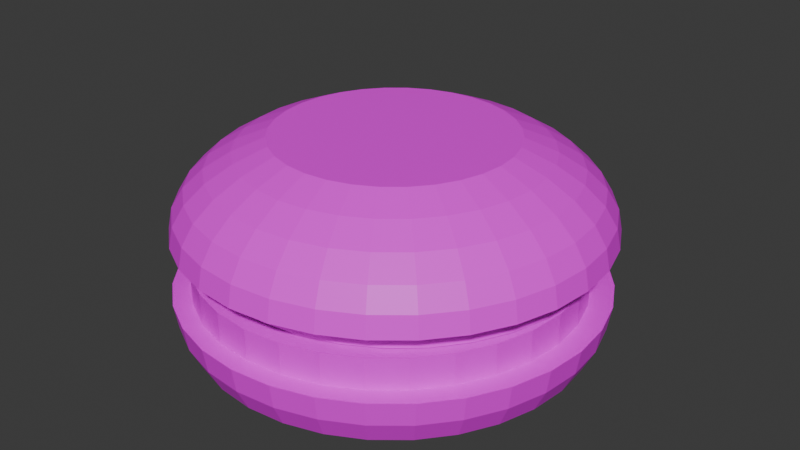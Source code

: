 # Source: double_burger.blend  (saved by Blender 5.0.119; exported with 4.5.12 LTS)
import bpy
from mathutils import Matrix  # noqa: F401  (used for matrix-valued properties, if any)

bpy.ops.wm.read_factory_settings(use_empty=True)
scene = bpy.context.scene
scene.name = 'Scene'

# ---- collections
col_collection = bpy.data.collections.new('Collection'); scene.collection.children.link(col_collection)

# ---- images (referenced by path relative to the original .blend; pixels are not part of the script)
import os
ASSET_DIR = os.environ.get("B2B_ASSET_DIR", "")  # directory of the original .blend (textures are referenced by path, not embedded)
HERE = os.path.dirname(os.path.abspath(__file__))  # packed textures are extracted next to this script under _unpacked/

def load_image(name, relpath, width, height, colorspace="sRGB"):
    """Load a texture the original file referenced (path relative to the .blend, or extracted next to this script)."""
    p = next((c for c in (os.path.join(HERE, relpath), os.path.join(ASSET_DIR, relpath)) if relpath and os.path.exists(c)), "")
    if p:
        img = bpy.data.images.load(p, check_existing=True)
        img.name = name
    else:  # same state as the original file: an image datablock whose file is absent (Cycles renders it pink)
        img = bpy.data.images.new(name, width, height)
        img.source = "FILE"
        img.filepath = "//" + (relpath or name)
    img.colorspace_settings.name = colorspace
    return img
img_image_processing20250117_2_aw040j_png = load_image('image_processing20250117-2-aw040j.png', 'image_processing20250117-2-aw040j.png', 1024, 1024, 'sRGB')
img_screenshot_2026_03_01_192342_png = load_image('Screenshot 2026-03-01 192342.png', 'Screenshot 2026-03-01 192342.png', 1024, 1024, 'sRGB')

# ---- materials (node trees are filled in below, after node groups)
mat_material_001 = bpy.data.materials.new('Material.001')
mat_material_002 = bpy.data.materials.new('Material.002')

# ---- material node trees
mat_material_001.use_nodes = True; mat_material_001.node_tree.nodes.clear()
_N = mat_material_001.node_tree.nodes; _L = mat_material_001.node_tree.links
n0 = _N.new('ShaderNodeBsdfPrincipled'); n0.name = 'Principled BSDF'; n0.location = (-200, 100)
n1 = _N.new('ShaderNodeOutputMaterial'); n1.name = 'Material Output'; n1.location = (200, 100)
n2 = _N.new('ShaderNodeTexImage'); n2.name = 'Image Texture'; n2.location = (-642, 138)
n2.image = img_image_processing20250117_2_aw040j_png
n3 = _N.new('ShaderNodeMapping'); n3.name = 'Mapping'; n3.location = (-822, 153)
n3.inputs[3].default_value = (1.0, 1.0, 2.0)
n4 = _N.new('ShaderNodeTexCoord'); n4.name = 'Texture Coordinate'; n4.location = (-1084, 111)
_L.new(n0.outputs[0], n1.inputs[0])
_L.new(n2.outputs[0], n0.inputs[0])
_L.new(n3.outputs[0], n2.inputs[0])
_L.new(n4.outputs[2], n3.inputs[0])
n1.is_active_output = True
mat_material_002.use_nodes = True; mat_material_002.node_tree.nodes.clear()
_N = mat_material_002.node_tree.nodes; _L = mat_material_002.node_tree.links
n0 = _N.new('ShaderNodeBsdfPrincipled'); n0.name = 'Principled BSDF'; n0.location = (-200, 100)
n1 = _N.new('ShaderNodeOutputMaterial'); n1.name = 'Material Output'; n1.location = (200, 100)
n2 = _N.new('ShaderNodeTexImage'); n2.name = 'Image Texture'; n2.location = (-545, 66)
n2.image = img_screenshot_2026_03_01_192342_png
n3 = _N.new('ShaderNodeMapping'); n3.name = 'Mapping'; n3.location = (-766, 99)
n3.inputs[3].default_value = (3.0, 3.0, 3.0)
n4 = _N.new('ShaderNodeTexCoord'); n4.name = 'Texture Coordinate'; n4.location = (-948, 68)
_L.new(n0.outputs[0], n1.inputs[0])
_L.new(n2.outputs[0], n0.inputs[0])
_L.new(n3.outputs[0], n2.inputs[0])
_L.new(n4.outputs[2], n3.inputs[0])
n1.is_active_output = True

# ---- world
world_world = bpy.data.worlds.new('World'); scene.world = world_world
world_world.use_nodes = True; world_world.node_tree.nodes.clear()
_N = world_world.node_tree.nodes; _L = world_world.node_tree.links
n0 = _N.new('ShaderNodeOutputWorld'); n0.name = 'World Output'; n0.location = (200, 100)
n1 = _N.new('ShaderNodeBackground'); n1.name = 'Background'; n1.location = (-200, 100)
n1.inputs[0].default_value = (0.05088, 0.05088, 0.05088, 1.0)
_L.new(n1.outputs[0], n0.inputs[0])
n0.is_active_output = True
world_world.color = (0.05088, 0.05088, 0.05088)
world_world.sun_shadow_jitter_overblur = 0.0

# ---- meshes
me_sphere_001 = bpy.data.meshes.new('Sphere.001')
me_sphere_001.from_pydata([(0.0, 0.9808, 0.1951), (0.0, 1.0, 0.0), (0.1802, 0.9061, 0.3827), (0.1913, 0.9619, 0.1951), (0.1951, 0.9808, 0.0), (0.3536, 0.8536, 0.3827), (0.3753, 0.9061, 0.1951), (0.3827, 0.9239, 0.0), (0.5133, 0.7682, 0.3827), (0.5449, 0.8155, 0.1951), (0.5556, 0.8315, 0.0), (0.6533, 0.6533, 0.3827), (0.6935, 0.6935, 0.1951), (0.7071, 0.7071, 0.0), (0.7682, 0.5133, 0.3827), (0.8155, 0.5449, 0.1951), (0.8315, 0.5556, 0.0), (0.8536, 0.3536, 0.3827), (0.9061, 0.3753, 0.1951), (0.9239, 0.3827, 0.0), (0.9061, 0.1802, 0.3827), (0.9619, 0.1913, 0.1951), (0.9808, 0.1951, 0.0), (0.9239, 4.47e-08, 0.3827), (0.9808, -8.941e-08, 0.1951), (1.0, -1.639e-07, 0.0), (0.9061, -0.1802, 0.3827), (0.9619, -0.1913, 0.1951), (0.9808, -0.1951, 0.0), (0.8536, -0.3536, 0.3827), (0.9061, -0.3753, 0.1951), (0.9239, -0.3827, 0.0), (0.7682, -0.5133, 0.3827), (0.8155, -0.5449, 0.1951), (0.8315, -0.5556, 0.0), (0.6533, -0.6533, 0.3827), (0.6935, -0.6935, 0.1951), (0.7071, -0.7071, 0.0), (0.5133, -0.7682, 0.3827), (0.5449, -0.8155, 0.1951), (0.5556, -0.8315, 0.0), (0.3536, -0.8536, 0.3827), (0.3753, -0.9061, 0.1951), (0.3827, -0.9239, 0.0), (0.1802, -0.9061, 0.3827), (0.1913, -0.9619, 0.1951), (0.1951, -0.9808, 0.0), (2.98e-08, -0.9239, 0.3827), (-1.341e-07, -0.9808, 0.1951), (-3.278e-07, -1.0, 0.0), (-0.1802, -0.9061, 0.3827), (-0.1913, -0.9619, 0.1951), (-0.1951, -0.9808, 0.0), (-0.3536, -0.8536, 0.3827), (-0.3753, -0.9061, 0.1951), (-0.3827, -0.9239, 0.0), (-0.5133, -0.7682, 0.3827), (-0.5449, -0.8155, 0.1951), (-0.5556, -0.8315, 0.0), (-0.6533, -0.6533, 0.3827), (-0.6935, -0.6935, 0.1951), (-0.7071, -0.7071, 0.0), (-0.7682, -0.5133, 0.3827), (-0.8155, -0.5449, 0.1951), (-0.8315, -0.5556, 0.0), (-0.8536, -0.3536, 0.3827), (-0.9061, -0.3753, 0.1951), (-0.9239, -0.3827, 0.0), (-0.9061, -0.1802, 0.3827), (-0.9619, -0.1913, 0.1951), (-0.9808, -0.1951, 0.0), (-0.9239, 1.49e-08, 0.3827), (-0.9808, 2.682e-07, 0.1951), (-1.0, 4.47e-07, 0.0), (-0.9061, 0.1802, 0.3827), (-0.9619, 0.1913, 0.1951), (-0.9808, 0.1951, 0.0), (-0.8536, 0.3536, 0.3827), (-0.9061, 0.3753, 0.1951), (-0.9239, 0.3827, 0.0), (-0.7682, 0.5133, 0.3827), (-0.8155, 0.5449, 0.1951), (-0.8315, 0.5556, 0.0), (-0.6533, 0.6533, 0.3827), (-0.6935, 0.6935, 0.1951), (-0.7071, 0.7071, 0.0), (-0.5133, 0.7682, 0.3827), (-0.5449, 0.8155, 0.1951), (-0.5556, 0.8315, 0.0), (-0.3536, 0.8536, 0.3827), (-0.3753, 0.9061, 0.1951), (-0.3827, 0.9239, 0.0), (-0.1802, 0.9061, 0.3827), (-0.1913, 0.9619, 0.1951), (-0.1951, 0.9808, 0.0), (5.96e-08, 0.9239, 0.3827)], [], [(0, 95, 2, 3), (1, 0, 3, 4), (3, 2, 5, 6), (4, 3, 6, 7), (6, 5, 8, 9), (7, 6, 9, 10), (9, 8, 11, 12), (10, 9, 12, 13), (12, 11, 14, 15), (13, 12, 15, 16), (15, 14, 17, 18), (16, 15, 18, 19), (18, 17, 20, 21), (19, 18, 21, 22), (21, 20, 23, 24), (22, 21, 24, 25), (25, 24, 27, 28), (24, 23, 26, 27), (27, 26, 29, 30), (28, 27, 30, 31), (30, 29, 32, 33), (31, 30, 33, 34), (33, 32, 35, 36), (34, 33, 36, 37), (36, 35, 38, 39), (37, 36, 39, 40), (39, 38, 41, 42), (40, 39, 42, 43), (42, 41, 44, 45), (43, 42, 45, 46), (45, 44, 47, 48), (46, 45, 48, 49), (48, 47, 50, 51), (49, 48, 51, 52), (51, 50, 53, 54), (52, 51, 54, 55), (54, 53, 56, 57), (55, 54, 57, 58), (58, 57, 60, 61), (57, 56, 59, 60), (60, 59, 62, 63), (61, 60, 63, 64), (64, 63, 66, 67), (63, 62, 65, 66), (66, 65, 68, 69), (67, 66, 69, 70), (69, 68, 71, 72), (70, 69, 72, 73), (72, 71, 74, 75), (73, 72, 75, 76), (75, 74, 77, 78), (76, 75, 78, 79), (78, 77, 80, 81), (79, 78, 81, 82), (81, 80, 83, 84), (82, 81, 84, 85), (84, 83, 86, 87), (85, 84, 87, 88), (87, 86, 89, 90), (88, 87, 90, 91), (90, 89, 92, 93), (91, 90, 93, 94), (93, 92, 95, 0), (94, 93, 0, 1), (4, 7, 10, 13, 16, 19, 22, 25, 28, 31, 34, 37, 40, 43, 46, 49, 52, 55, 58, 61, 64, 67, 70, 73, 76, 79, 82, 85, 88, 91, 94, 1), (2, 95, 92, 89, 86, 83, 80, 77, 74, 71, 68, 65, 62, 59, 56, 53, 50, 47, 44, 41, 38, 35, 32, 29, 26, 23, 20, 17, 14, 11, 8, 5)])
_uv = me_sphere_001.uv_layers.new(name='UVMap')
_uv.uv.foreach_set('vector', [0.7322, 0.1409, 0.7486, 0.1673, 0.7354, 0.1715, 0.719, 0.1451, 0.7157, 0.1145, 0.7322, 0.1409, 0.719, 0.1451, 0.7026, 0.1188, 0.719, 0.1451, 0.7354, 0.1715, 0.7222, 0.1757, 0.7058, 0.1493, 0.7026, 0.1188, 0.719, 0.1451, 0.7058, 0.1493, 0.6894, 0.123, 0.7058, 0.1493, 0.7222, 0.1757, 0.709, 0.1799, 0.6926, 0.1536, 0.6894, 0.123, 0.7058, 0.1493, 0.6926, 0.1536, 0.6762, 0.1272, 0.6926, 0.1536, 0.709, 0.1799, 0.6958, 0.1842, 0.6794, 0.1578, 0.6762, 0.1272, 0.6926, 0.1536, 0.6794, 0.1578, 0.663, 0.1314, 0.6794, 0.1578, 0.6958, 0.1842, 0.6827, 0.1884, 0.6662, 0.162, 0.663, 0.1314, 0.6794, 0.1578, 0.6662, 0.162, 0.6498, 0.1356, 0.6662, 0.162, 0.6827, 0.1884, 0.6695, 0.1926, 0.653, 0.1662, 0.6498, 0.1356, 0.6662, 0.162, 0.653, 0.1662, 0.6366, 0.1399, 0.653, 0.1662, 0.6695, 0.1926, 0.6563, 0.1968, 0.6399, 0.1705, 0.6366, 0.1399, 0.653, 0.1662, 0.6399, 0.1705, 0.6234, 0.1441, 0.6399, 0.1705, 0.6563, 0.1968, 0.6431, 0.201, 0.6267, 0.1747, 0.6234, 0.1441, 0.6399, 0.1705, 0.6267, 0.1747, 0.6102, 0.1483, 0.6102, 0.1483, 0.6267, 0.1747, 0.6135, 0.1789, 0.5971, 0.1525, 0.6267, 0.1747, 0.6431, 0.201, 0.6299, 0.2053, 0.6135, 0.1789, 0.6135, 0.1789, 0.6299, 0.2053, 0.6167, 0.2095, 0.6003, 0.1831, 0.5971, 0.1525, 0.6135, 0.1789, 0.6003, 0.1831, 0.5839, 0.1567, 0.6003, 0.1831, 0.6167, 0.2095, 0.6035, 0.2137, 0.5871, 0.1873, 0.5839, 0.1567, 0.6003, 0.1831, 0.5871, 0.1873, 0.5707, 0.161, 0.5871, 0.1873, 0.6035, 0.2137, 0.5903, 0.2179, 0.5739, 0.1916, 0.5707, 0.161, 0.5871, 0.1873, 0.5739, 0.1916, 0.5575, 0.1652, 0.5739, 0.1916, 0.5903, 0.2179, 0.5772, 0.2221, 0.5607, 0.1958, 0.5575, 0.1652, 0.5739, 0.1916, 0.5607, 0.1958, 0.5443, 0.1694, 0.5607, 0.1958, 0.5772, 0.2221, 0.564, 0.2264, 0.5475, 0.2, 0.5443, 0.1694, 0.5607, 0.1958, 0.5475, 0.2, 0.5311, 0.1736, 0.5475, 0.2, 0.564, 0.2264, 0.5508, 0.2306, 0.5344, 0.2042, 0.5311, 0.1736, 0.5475, 0.2, 0.5344, 0.2042, 0.5179, 0.1778, 0.5344, 0.2042, 0.5508, 0.2306, 0.5376, 0.2348, 0.5212, 0.2084, 0.5179, 0.1778, 0.5344, 0.2042, 0.5212, 0.2084, 0.5047, 0.1821, 0.5212, 0.2084, 0.5376, 0.2348, 0.5244, 0.239, 0.508, 0.2127, 0.5047, 0.1821, 0.5212, 0.2084, 0.508, 0.2127, 0.4916, 0.1863, 0.508, 0.2127, 0.5244, 0.239, 0.5112, 0.2432, 0.4948, 0.2169, 0.4916, 0.1863, 0.508, 0.2127, 0.4948, 0.2169, 0.4784, 0.1905, 0.4948, 0.2169, 0.5112, 0.2432, 0.498, 0.2475, 0.4816, 0.2211, 0.4784, 0.1905, 0.4948, 0.2169, 0.4816, 0.2211, 0.4652, 0.1947, 0.4652, 0.1947, 0.4816, 0.2211, 0.4684, 0.2253, 0.452, 0.1989, 0.4816, 0.2211, 0.498, 0.2475, 0.4848, 0.2517, 0.4684, 0.2253, 0.4684, 0.2253, 0.4848, 0.2517, 0.4717, 0.2559, 0.4552, 0.2295, 0.452, 0.1989, 0.4684, 0.2253, 0.4552, 0.2295, 0.4388, 0.2032, 0.4388, 0.2032, 0.4552, 0.2295, 0.442, 0.2338, 0.4256, 0.2074, 0.4552, 0.2295, 0.4717, 0.2559, 0.4585, 0.2601, 0.442, 0.2338, 0.442, 0.2338, 0.4585, 0.2601, 0.4453, 0.2644, 0.4289, 0.238, 0.4256, 0.2074, 0.442, 0.2338, 0.4289, 0.238, 0.4124, 0.2116, 0.4289, 0.238, 0.4453, 0.2644, 0.4321, 0.2686, 0.4157, 0.2422, 0.4124, 0.2116, 0.4289, 0.238, 0.4157, 0.2422, 0.3992, 0.2158, 0.8377, 0.1071, 0.8541, 0.1335, 0.8409, 0.1377, 0.8245, 0.1114, 0.8212, 0.08077, 0.8377, 0.1071, 0.8245, 0.1114, 0.8081, 0.08499, 0.8245, 0.1114, 0.8409, 0.1377, 0.8277, 0.142, 0.8113, 0.1156, 0.8081, 0.08499, 0.8245, 0.1114, 0.8113, 0.1156, 0.7949, 0.08921, 0.8113, 0.1156, 0.8277, 0.142, 0.8145, 0.1462, 0.7981, 0.1198, 0.7949, 0.08921, 0.8113, 0.1156, 0.7981, 0.1198, 0.7817, 0.09343, 0.7981, 0.1198, 0.8145, 0.1462, 0.8013, 0.1504, 0.7849, 0.124, 0.7817, 0.09343, 0.7981, 0.1198, 0.7849, 0.124, 0.7685, 0.09765, 0.7849, 0.124, 0.8013, 0.1504, 0.7882, 0.1546, 0.7717, 0.1282, 0.7685, 0.09765, 0.7849, 0.124, 0.7717, 0.1282, 0.7553, 0.1019, 0.7717, 0.1282, 0.7882, 0.1546, 0.775, 0.1588, 0.7585, 0.1325, 0.7553, 0.1019, 0.7717, 0.1282, 0.7585, 0.1325, 0.7421, 0.1061, 0.7585, 0.1325, 0.775, 0.1588, 0.7618, 0.1631, 0.7454, 0.1367, 0.7421, 0.1061, 0.7585, 0.1325, 0.7454, 0.1367, 0.7289, 0.1103, 0.7454, 0.1367, 0.7618, 0.1631, 0.7486, 0.1673, 0.7322, 0.1409, 0.7289, 0.1103, 0.7454, 0.1367, 0.7322, 0.1409, 0.7157, 0.1145, 0.3349, 0.2183, 0.3104, 0.2363, 0.2816, 0.2505, 0.2496, 0.2602, 0.2157, 0.2652, 0.1811, 0.2652, 0.1472, 0.2602, 0.1152, 0.2505, 0.08641, 0.2363, 0.06194, 0.2183, 0.04271, 0.1971, 0.02947, 0.1736, 0.02272, 0.1486, 0.02272, 0.1231, 0.02947, 0.09814, 0.04271, 0.07461, 0.06194, 0.05343, 0.08641, 0.03542, 0.1152, 0.02126, 0.1472, 0.01151, 0.1811, 0.006544, 0.2157, 0.006544, 0.2496, 0.01151, 0.2816, 0.02126, 0.3104, 0.03542, 0.3349, 0.05343, 0.3541, 0.07461, 0.3673, 0.09814, 0.3741, 0.1231, 0.3741, 0.1486, 0.3673, 0.1736, 0.3541, 0.1971, 0.1679, 0.8344, 0.1553, 0.7892, 0.1553, 0.7432, 0.1679, 0.698, 0.1925, 0.6555, 0.2281, 0.6172, 0.2736, 0.5846, 0.327, 0.559, 0.3863, 0.5414, 0.4494, 0.5324, 0.5136, 0.5324, 0.5766, 0.5414, 0.636, 0.559, 0.6894, 0.5846, 0.7348, 0.6172, 0.7705, 0.6555, 0.7951, 0.698, 0.8076, 0.7432, 0.8076, 0.7892, 0.7951, 0.8344, 0.7705, 0.8769, 0.7348, 0.9152, 0.6894, 0.9478, 0.636, 0.9734, 0.5766, 0.991, 0.5136, 1.0, 0.4494, 1.0, 0.3863, 0.991, 0.327, 0.9734, 0.2736, 0.9478, 0.2281, 0.9152, 0.1925, 0.8769])
me_sphere_001.materials.append(mat_material_001)
me_sphere_001.update()
me_sphere = bpy.data.meshes.new('Sphere')
me_sphere.from_pydata([(0.0, 1.0, 0.0), (0.0, 0.9808, -0.1951), (0.0, 0.8315, -0.5556), (0.1951, 0.9808, 0.0), (0.1913, 0.9619, -0.1951), (0.1802, 0.9061, -0.3827), (0.1622, 0.8155, -0.5556), (0.1379, 0.6935, -0.7071), (0.1084, 0.5449, -0.8315), (0.3827, 0.9239, 0.0), (0.3753, 0.9061, -0.1951), (0.3536, 0.8536, -0.3827), (0.3182, 0.7682, -0.5556), (0.2706, 0.6533, -0.7071), (0.2126, 0.5133, -0.8315), (0.5556, 0.8315, 0.0), (0.5449, 0.8155, -0.1951), (0.5133, 0.7682, -0.3827), (0.4619, 0.6913, -0.5556), (0.3928, 0.5879, -0.7071), (0.3087, 0.4619, -0.8315), (0.7071, 0.7071, 0.0), (0.6935, 0.6935, -0.1951), (0.6533, 0.6533, -0.3827), (0.5879, 0.5879, -0.5556), (0.5, 0.5, -0.7071), (0.3928, 0.3928, -0.8315), (0.8315, 0.5556, 0.0), (0.8155, 0.5449, -0.1951), (0.7682, 0.5133, -0.3827), (0.6913, 0.4619, -0.5556), (0.5879, 0.3928, -0.7071), (0.4619, 0.3087, -0.8315), (0.9239, 0.3827, 0.0), (0.9061, 0.3753, -0.1951), (0.8536, 0.3536, -0.3827), (0.7682, 0.3182, -0.5556), (0.6533, 0.2706, -0.7071), (0.5133, 0.2126, -0.8315), (0.9808, 0.1951, 0.0), (0.9619, 0.1913, -0.1951), (0.9061, 0.1802, -0.3827), (0.8155, 0.1622, -0.5556), (0.6935, 0.1379, -0.7071), (0.5449, 0.1084, -0.8315), (1.0, -1.639e-07, 0.0), (0.9808, -8.941e-08, -0.1951), (0.9239, 4.47e-08, -0.3827), (0.8315, -8.941e-08, -0.5556), (0.7071, 1.49e-08, -0.7071), (0.5556, -5.215e-08, -0.8315), (0.9808, -0.1951, 0.0), (0.9619, -0.1913, -0.1951), (0.9061, -0.1802, -0.3827), (0.8155, -0.1622, -0.5556), (0.6935, -0.1379, -0.7071), (0.5449, -0.1084, -0.8315), (0.9239, -0.3827, 0.0), (0.9061, -0.3753, -0.1951), (0.8536, -0.3536, -0.3827), (0.7682, -0.3182, -0.5556), (0.6533, -0.2706, -0.7071), (0.5133, -0.2126, -0.8315), (0.8315, -0.5556, 0.0), (0.8155, -0.5449, -0.1951), (0.7682, -0.5133, -0.3827), (0.6913, -0.4619, -0.5556), (0.5879, -0.3928, -0.7071), (0.4619, -0.3087, -0.8315), (0.7071, -0.7071, 0.0), (0.6935, -0.6935, -0.1951), (0.6533, -0.6533, -0.3827), (0.5879, -0.5879, -0.5556), (0.5, -0.5, -0.7071), (0.3928, -0.3928, -0.8315), (0.5556, -0.8315, 0.0), (0.5449, -0.8155, -0.1951), (0.5133, -0.7682, -0.3827), (0.4619, -0.6913, -0.5556), (0.3928, -0.5879, -0.7071), (0.3087, -0.4619, -0.8315), (0.3827, -0.9239, 0.0), (0.3753, -0.9061, -0.1951), (0.3536, -0.8536, -0.3827), (0.3182, -0.7682, -0.5556), (0.2706, -0.6533, -0.7071), (0.2126, -0.5133, -0.8315), (0.1951, -0.9808, 0.0), (0.1913, -0.9619, -0.1951), (0.1802, -0.9061, -0.3827), (0.1622, -0.8155, -0.5556), (0.1379, -0.6935, -0.7071), (0.1084, -0.5449, -0.8315), (-3.278e-07, -1.0, 0.0), (-1.341e-07, -0.9808, -0.1951), (2.98e-08, -0.9239, -0.3827), (-1.043e-07, -0.8315, -0.5556), (-1.49e-08, -0.7071, -0.7071), (-9.686e-08, -0.5556, -0.8315), (-0.1951, -0.9808, 0.0), (-0.1913, -0.9619, -0.1951), (-0.1802, -0.9061, -0.3827), (-0.1622, -0.8155, -0.5556), (-0.1379, -0.6935, -0.7071), (-0.1084, -0.5449, -0.8315), (-0.3827, -0.9239, 0.0), (-0.3753, -0.9061, -0.1951), (-0.3536, -0.8536, -0.3827), (-0.3182, -0.7682, -0.5556), (-0.2706, -0.6533, -0.7071), (-0.2126, -0.5133, -0.8315), (-0.5556, -0.8315, 0.0), (-0.5449, -0.8155, -0.1951), (-0.5133, -0.7682, -0.3827), (-0.4619, -0.6913, -0.5556), (-0.3928, -0.5879, -0.7071), (-0.3087, -0.4619, -0.8315), (-0.7071, -0.7071, 0.0), (-0.6935, -0.6935, -0.1951), (-0.6533, -0.6533, -0.3827), (-0.5879, -0.5879, -0.5556), (-0.5, -0.5, -0.7071), (-0.3928, -0.3928, -0.8315), (-0.8315, -0.5556, 0.0), (-0.8155, -0.5449, -0.1951), (-0.7682, -0.5133, -0.3827), (-0.6913, -0.4619, -0.5556), (-0.5879, -0.3928, -0.7071), (-0.4619, -0.3087, -0.8315), (-0.9239, -0.3827, 0.0), (-0.9061, -0.3753, -0.1951), (-0.8536, -0.3536, -0.3827), (-0.7682, -0.3182, -0.5556), (-0.6533, -0.2706, -0.7071), (-0.5133, -0.2126, -0.8315), (-0.9808, -0.1951, 0.0), (-0.9619, -0.1913, -0.1951), (-0.9061, -0.1802, -0.3827), (-0.8155, -0.1622, -0.5556), (-0.6935, -0.1379, -0.7071), (-0.5449, -0.1084, -0.8315), (-1.0, 4.47e-07, 0.0), (-0.9808, 2.682e-07, -0.1951), (-0.9239, 1.49e-08, -0.3827), (-0.8315, 1.639e-07, -0.5556), (-0.7071, 2.98e-08, -0.7071), (-0.5556, 1.49e-07, -0.8315), (-0.9808, 0.1951, 0.0), (-0.9619, 0.1913, -0.1951), (-0.9061, 0.1802, -0.3827), (-0.8155, 0.1622, -0.5556), (-0.6935, 0.1379, -0.7071), (-0.5449, 0.1084, -0.8315), (-0.9239, 0.3827, 0.0), (-0.9061, 0.3753, -0.1951), (-0.8536, 0.3536, -0.3827), (-0.7682, 0.3182, -0.5556), (-0.6533, 0.2706, -0.7071), (-0.5133, 0.2126, -0.8315), (-0.8315, 0.5556, 0.0), (-0.8155, 0.5449, -0.1951), (-0.7682, 0.5133, -0.3827), (-0.6913, 0.4619, -0.5556), (-0.5879, 0.3928, -0.7071), (-0.4619, 0.3087, -0.8315), (-0.7071, 0.7071, 0.0), (-0.6935, 0.6935, -0.1951), (-0.6533, 0.6533, -0.3827), (-0.5879, 0.5879, -0.5556), (-0.5, 0.5, -0.7071), (-0.3928, 0.3928, -0.8315), (-0.5556, 0.8315, 0.0), (-0.5449, 0.8155, -0.1951), (-0.5133, 0.7682, -0.3827), (-0.4619, 0.6913, -0.5556), (-0.3928, 0.5879, -0.7071), (-0.3087, 0.4619, -0.8315), (-0.3827, 0.9239, 0.0), (-0.3753, 0.9061, -0.1951), (-0.3536, 0.8536, -0.3827), (-0.3182, 0.7682, -0.5556), (-0.2706, 0.6533, -0.7071), (-0.2126, 0.5133, -0.8315), (-0.1951, 0.9808, 0.0), (-0.1913, 0.9619, -0.1951), (-0.1802, 0.9061, -0.3827), (-0.1622, 0.8155, -0.5556), (-0.1379, 0.6935, -0.7071), (-0.1084, 0.5449, -0.8315), (5.96e-08, 0.9239, -0.3827), (8.941e-08, 0.7071, -0.7071), (2.161e-07, 0.5556, -0.8315), (-0.3827, -0.9239, 0.0), (-0.5556, -0.8315, 0.0), (-0.5556, -0.8315, 0.0), (-0.7071, -0.7071, 0.0), (0.1951, 0.9808, 0.0), (0.3827, 0.9239, 0.0), (0.1951, 0.9808, 0.0), (0.3827, 0.9239, 0.0), (-0.3827, -0.9239, 0.0)], [(117, 200)], [(2, 189, 5, 6), (190, 2, 6, 7), (191, 190, 7, 8), (1, 0, 198, 4), (189, 1, 4, 5), (5, 4, 10, 11), (6, 5, 11, 12), (7, 6, 12, 13), (8, 7, 13, 14), (4, 198, 199, 10), (10, 199, 15, 16), (11, 10, 16, 17), (12, 11, 17, 18), (13, 12, 18, 19), (14, 13, 19, 20), (17, 16, 22, 23), (18, 17, 23, 24), (19, 18, 24, 25), (20, 19, 25, 26), (16, 15, 21, 22), (22, 21, 27, 28), (23, 22, 28, 29), (24, 23, 29, 30), (25, 24, 30, 31), (26, 25, 31, 32), (30, 29, 35, 36), (31, 30, 36, 37), (32, 31, 37, 38), (28, 27, 33, 34), (29, 28, 34, 35), (34, 33, 39, 40), (35, 34, 40, 41), (36, 35, 41, 42), (37, 36, 42, 43), (38, 37, 43, 44), (42, 41, 47, 48), (43, 42, 48, 49), (44, 43, 49, 50), (40, 39, 45, 46), (41, 40, 46, 47), (46, 45, 51, 52), (47, 46, 52, 53), (48, 47, 53, 54), (49, 48, 54, 55), (50, 49, 55, 56), (55, 54, 60, 61), (56, 55, 61, 62), (52, 51, 57, 58), (53, 52, 58, 59), (54, 53, 59, 60), (58, 57, 63, 64), (59, 58, 64, 65), (60, 59, 65, 66), (61, 60, 66, 67), (62, 61, 67, 68), (68, 67, 73, 74), (64, 63, 69, 70), (65, 64, 70, 71), (66, 65, 71, 72), (67, 66, 72, 73), (70, 69, 75, 76), (71, 70, 76, 77), (72, 71, 77, 78), (73, 72, 78, 79), (74, 73, 79, 80), (80, 79, 85, 86), (76, 75, 81, 82), (77, 76, 82, 83), (78, 77, 83, 84), (79, 78, 84, 85), (83, 82, 88, 89), (84, 83, 89, 90), (85, 84, 90, 91), (86, 85, 91, 92), (82, 81, 87, 88), (88, 87, 93, 94), (89, 88, 94, 95), (90, 89, 95, 96), (91, 90, 96, 97), (92, 91, 97, 98), (95, 94, 100, 101), (96, 95, 101, 102), (97, 96, 102, 103), (98, 97, 103, 104), (94, 93, 99, 100), (100, 99, 200, 106), (101, 100, 106, 107), (102, 101, 107, 108), (103, 102, 108, 109), (104, 103, 109, 110), (108, 107, 113, 114), (109, 108, 114, 115), (110, 109, 115, 116), (106, 200, 111, 112), (107, 106, 112, 113), (112, 111, 117, 118), (113, 112, 118, 119), (114, 113, 119, 120), (115, 114, 120, 121), (116, 115, 121, 122), (121, 120, 126, 127), (122, 121, 127, 128), (118, 117, 123, 124), (119, 118, 124, 125), (120, 119, 125, 126), (124, 123, 129, 130), (125, 124, 130, 131), (126, 125, 131, 132), (127, 126, 132, 133), (128, 127, 133, 134), (133, 132, 138, 139), (134, 133, 139, 140), (130, 129, 135, 136), (131, 130, 136, 137), (132, 131, 137, 138), (136, 135, 141, 142), (137, 136, 142, 143), (138, 137, 143, 144), (139, 138, 144, 145), (140, 139, 145, 146), (146, 145, 151, 152), (142, 141, 147, 148), (143, 142, 148, 149), (144, 143, 149, 150), (145, 144, 150, 151), (148, 147, 153, 154), (149, 148, 154, 155), (150, 149, 155, 156), (151, 150, 156, 157), (152, 151, 157, 158), (158, 157, 163, 164), (154, 153, 159, 160), (155, 154, 160, 161), (156, 155, 161, 162), (157, 156, 162, 163), (161, 160, 166, 167), (162, 161, 167, 168), (163, 162, 168, 169), (164, 163, 169, 170), (160, 159, 165, 166), (166, 165, 171, 172), (167, 166, 172, 173), (168, 167, 173, 174), (169, 168, 174, 175), (170, 169, 175, 176), (174, 173, 179, 180), (175, 174, 180, 181), (176, 175, 181, 182), (172, 171, 177, 178), (173, 172, 178, 179), (178, 177, 183, 184), (179, 178, 184, 185), (180, 179, 185, 186), (181, 180, 186, 187), (182, 181, 187, 188), (186, 185, 189, 2), (187, 186, 2, 190), (188, 187, 190, 191), (184, 183, 0, 1), (185, 184, 1, 189), (111, 105, 192, 193), (117, 111, 194, 195), (9, 3, 196, 197), (9, 199, 198, 3), (105, 111, 200), (33, 27, 21, 15, 9, 199, 3, 198, 0, 183, 177, 171, 165, 159, 153, 147, 141, 135, 129, 123, 195, 117, 111, 194, 200, 105, 99, 93, 87, 81, 75, 69, 63, 57, 51, 45, 39), (8, 14, 20, 26, 32, 38, 44, 50, 56, 62, 68, 74, 80, 86, 92, 98, 104, 110, 116, 122, 128, 134, 140, 146, 152, 158, 164, 170, 176, 182, 188, 191)])
_uv = me_sphere.uv_layers.new(name='UVMap')
_uv.uv.foreach_set('vector', [0.5206, 0.1939, 0.5206, 0.1686, 0.5332, 0.1686, 0.5332, 0.1939, 0.5206, 0.2192, 0.5206, 0.1939, 0.5332, 0.1939, 0.5332, 0.2192, 0.5206, 0.2444, 0.5206, 0.2192, 0.5332, 0.2192, 0.5332, 0.2444, 0.5206, 0.1434, 0.5206, 0.1181, 0.5332, 0.1181, 0.5332, 0.1434, 0.5206, 0.1686, 0.5206, 0.1434, 0.5332, 0.1434, 0.5332, 0.1686, 0.5332, 0.1686, 0.5332, 0.1434, 0.5459, 0.1434, 0.5459, 0.1686, 0.5332, 0.1939, 0.5332, 0.1686, 0.5459, 0.1686, 0.5459, 0.1939, 0.5332, 0.2192, 0.5332, 0.1939, 0.5459, 0.1939, 0.5459, 0.2192, 0.5332, 0.2444, 0.5332, 0.2192, 0.5459, 0.2192, 0.5459, 0.2444, 0.5332, 0.1434, 0.5332, 0.1181, 0.5459, 0.1181, 0.5459, 0.1434, 0.5459, 0.1434, 0.5459, 0.1181, 0.5585, 0.1181, 0.5585, 0.1434, 0.5459, 0.1686, 0.5459, 0.1434, 0.5585, 0.1434, 0.5585, 0.1686, 0.5459, 0.1939, 0.5459, 0.1686, 0.5585, 0.1686, 0.5585, 0.1939, 0.5459, 0.2192, 0.5459, 0.1939, 0.5585, 0.1939, 0.5585, 0.2192, 0.5459, 0.2444, 0.5459, 0.2192, 0.5585, 0.2192, 0.5585, 0.2444, 0.5585, 0.1686, 0.5585, 0.1434, 0.5711, 0.1434, 0.5711, 0.1686, 0.5585, 0.1939, 0.5585, 0.1686, 0.5711, 0.1686, 0.5711, 0.1939, 0.5585, 0.2192, 0.5585, 0.1939, 0.5711, 0.1939, 0.5711, 0.2192, 0.5585, 0.2444, 0.5585, 0.2192, 0.5711, 0.2192, 0.5711, 0.2444, 0.5585, 0.1434, 0.5585, 0.1181, 0.5711, 0.1181, 0.5711, 0.1434, 0.5711, 0.1434, 0.5711, 0.1181, 0.5838, 0.1181, 0.5838, 0.1434, 0.5711, 0.1686, 0.5711, 0.1434, 0.5838, 0.1434, 0.5838, 0.1686, 0.5711, 0.1939, 0.5711, 0.1686, 0.5838, 0.1686, 0.5838, 0.1939, 0.5711, 0.2192, 0.5711, 0.1939, 0.5838, 0.1939, 0.5838, 0.2192, 0.5711, 0.2444, 0.5711, 0.2192, 0.5838, 0.2192, 0.5838, 0.2444, 0.5838, 0.1939, 0.5838, 0.1686, 0.5964, 0.1686, 0.5964, 0.1939, 0.5838, 0.2192, 0.5838, 0.1939, 0.5964, 0.1939, 0.5964, 0.2192, 0.5838, 0.2444, 0.5838, 0.2192, 0.5964, 0.2192, 0.5964, 0.2444, 0.5838, 0.1434, 0.5838, 0.1181, 0.5964, 0.1181, 0.5964, 0.1434, 0.5838, 0.1686, 0.5838, 0.1434, 0.5964, 0.1434, 0.5964, 0.1686, 0.5964, 0.1434, 0.5964, 0.1181, 0.609, 0.1181, 0.609, 0.1434, 0.5964, 0.1686, 0.5964, 0.1434, 0.609, 0.1434, 0.609, 0.1686, 0.5964, 0.1939, 0.5964, 0.1686, 0.609, 0.1686, 0.609, 0.1939, 0.5964, 0.2192, 0.5964, 0.1939, 0.609, 0.1939, 0.609, 0.2192, 0.5964, 0.2444, 0.5964, 0.2192, 0.609, 0.2192, 0.609, 0.2444, 0.609, 0.1939, 0.609, 0.1686, 0.6217, 0.1686, 0.6217, 0.1939, 0.609, 0.2192, 0.609, 0.1939, 0.6217, 0.1939, 0.6217, 0.2192, 0.609, 0.2444, 0.609, 0.2192, 0.6217, 0.2192, 0.6217, 0.2444, 0.609, 0.1434, 0.609, 0.1181, 0.6217, 0.1181, 0.6217, 0.1434, 0.609, 0.1686, 0.609, 0.1434, 0.6217, 0.1434, 0.6217, 0.1686, 0.6217, 0.1434, 0.6217, 0.1181, 0.6343, 0.1181, 0.6343, 0.1434, 0.6217, 0.1686, 0.6217, 0.1434, 0.6343, 0.1434, 0.6343, 0.1686, 0.6217, 0.1939, 0.6217, 0.1686, 0.6343, 0.1686, 0.6343, 0.1939, 0.6217, 0.2192, 0.6217, 0.1939, 0.6343, 0.1939, 0.6343, 0.2192, 0.6217, 0.2444, 0.6217, 0.2192, 0.6343, 0.2192, 0.6343, 0.2444, 0.6343, 0.2192, 0.6343, 0.1939, 0.6469, 0.1939, 0.6469, 0.2192, 0.6343, 0.2444, 0.6343, 0.2192, 0.6469, 0.2192, 0.6469, 0.2444, 0.6343, 0.1434, 0.6343, 0.1181, 0.6469, 0.1181, 0.6469, 0.1434, 0.6343, 0.1686, 0.6343, 0.1434, 0.6469, 0.1434, 0.6469, 0.1686, 0.6343, 0.1939, 0.6343, 0.1686, 0.6469, 0.1686, 0.6469, 0.1939, 0.6469, 0.1434, 0.6469, 0.1181, 0.6596, 0.1181, 0.6596, 0.1434, 0.6469, 0.1686, 0.6469, 0.1434, 0.6596, 0.1434, 0.6596, 0.1686, 0.6469, 0.1939, 0.6469, 0.1686, 0.6596, 0.1686, 0.6596, 0.1939, 0.6469, 0.2192, 0.6469, 0.1939, 0.6596, 0.1939, 0.6596, 0.2192, 0.6469, 0.2444, 0.6469, 0.2192, 0.6596, 0.2192, 0.6596, 0.2444, 0.6596, 0.2444, 0.6596, 0.2192, 0.6722, 0.2192, 0.6722, 0.2444, 0.6596, 0.1434, 0.6596, 0.1181, 0.6722, 0.1181, 0.6722, 0.1434, 0.6596, 0.1686, 0.6596, 0.1434, 0.6722, 0.1434, 0.6722, 0.1686, 0.6596, 0.1939, 0.6596, 0.1686, 0.6722, 0.1686, 0.6722, 0.1939, 0.6596, 0.2192, 0.6596, 0.1939, 0.6722, 0.1939, 0.6722, 0.2192, 0.6722, 0.1434, 0.6722, 0.1181, 0.6848, 0.1181, 0.6848, 0.1434, 0.6722, 0.1686, 0.6722, 0.1434, 0.6848, 0.1434, 0.6848, 0.1686, 0.6722, 0.1939, 0.6722, 0.1686, 0.6848, 0.1686, 0.6848, 0.1939, 0.6722, 0.2192, 0.6722, 0.1939, 0.6848, 0.1939, 0.6848, 0.2192, 0.6722, 0.2444, 0.6722, 0.2192, 0.6848, 0.2192, 0.6848, 0.2444, 0.6848, 0.2444, 0.6848, 0.2192, 0.6975, 0.2192, 0.6975, 0.2444, 0.6848, 0.1434, 0.6848, 0.1181, 0.6975, 0.1181, 0.6975, 0.1434, 0.6848, 0.1686, 0.6848, 0.1434, 0.6975, 0.1434, 0.6975, 0.1686, 0.6848, 0.1939, 0.6848, 0.1686, 0.6975, 0.1686, 0.6975, 0.1939, 0.6848, 0.2192, 0.6848, 0.1939, 0.6975, 0.1939, 0.6975, 0.2192, 0.6975, 0.1686, 0.6975, 0.1434, 0.7101, 0.1434, 0.7101, 0.1686, 0.6975, 0.1939, 0.6975, 0.1686, 0.7101, 0.1686, 0.7101, 0.1939, 0.6975, 0.2192, 0.6975, 0.1939, 0.7101, 0.1939, 0.7101, 0.2192, 0.6975, 0.2444, 0.6975, 0.2192, 0.7101, 0.2192, 0.7101, 0.2444, 0.6975, 0.1434, 0.6975, 0.1181, 0.7101, 0.1181, 0.7101, 0.1434, 0.7101, 0.1434, 0.7101, 0.1181, 0.7227, 0.1181, 0.7227, 0.1434, 0.7101, 0.1686, 0.7101, 0.1434, 0.7227, 0.1434, 0.7227, 0.1686, 0.7101, 0.1939, 0.7101, 0.1686, 0.7227, 0.1686, 0.7227, 0.1939, 0.7101, 0.2192, 0.7101, 0.1939, 0.7227, 0.1939, 0.7227, 0.2192, 0.7101, 0.2444, 0.7101, 0.2192, 0.7227, 0.2192, 0.7227, 0.2444, 0.7227, 0.1686, 0.7227, 0.1434, 0.7354, 0.1434, 0.7354, 0.1686, 0.7227, 0.1939, 0.7227, 0.1686, 0.7354, 0.1686, 0.7354, 0.1939, 0.7227, 0.2192, 0.7227, 0.1939, 0.7354, 0.1939, 0.7354, 0.2192, 0.7227, 0.2444, 0.7227, 0.2192, 0.7354, 0.2192, 0.7354, 0.2444, 0.7227, 0.1434, 0.7227, 0.1181, 0.7354, 0.1181, 0.7354, 0.1434, 0.7354, 0.1434, 0.7354, 0.1181, 0.748, 0.1181, 0.748, 0.1434, 0.7354, 0.1686, 0.7354, 0.1434, 0.748, 0.1434, 0.748, 0.1686, 0.7354, 0.1939, 0.7354, 0.1686, 0.748, 0.1686, 0.748, 0.1939, 0.7354, 0.2192, 0.7354, 0.1939, 0.748, 0.1939, 0.748, 0.2192, 0.7354, 0.2444, 0.7354, 0.2192, 0.748, 0.2192, 0.748, 0.2444, 0.748, 0.1939, 0.748, 0.1686, 0.7606, 0.1686, 0.7606, 0.1939, 0.748, 0.2192, 0.748, 0.1939, 0.7606, 0.1939, 0.7606, 0.2192, 0.748, 0.2444, 0.748, 0.2192, 0.7606, 0.2192, 0.7606, 0.2444, 0.748, 0.1434, 0.748, 0.1181, 0.7606, 0.1181, 0.7606, 0.1434, 0.748, 0.1686, 0.748, 0.1434, 0.7606, 0.1434, 0.7606, 0.1686, 0.7606, 0.1434, 0.7606, 0.1181, 0.7733, 0.1181, 0.7733, 0.1434, 0.7606, 0.1686, 0.7606, 0.1434, 0.7733, 0.1434, 0.7733, 0.1686, 0.7606, 0.1939, 0.7606, 0.1686, 0.7733, 0.1686, 0.7733, 0.1939, 0.7606, 0.2192, 0.7606, 0.1939, 0.7733, 0.1939, 0.7733, 0.2192, 0.7606, 0.2444, 0.7606, 0.2192, 0.7733, 0.2192, 0.7733, 0.2444, 0.7733, 0.2192, 0.7733, 0.1939, 0.7859, 0.1939, 0.7859, 0.2192, 0.7733, 0.2444, 0.7733, 0.2192, 0.7859, 0.2192, 0.7859, 0.2444, 0.7733, 0.1434, 0.7733, 0.1181, 0.7859, 0.1181, 0.7859, 0.1434, 0.7733, 0.1686, 0.7733, 0.1434, 0.7859, 0.1434, 0.7859, 0.1686, 0.7733, 0.1939, 0.7733, 0.1686, 0.7859, 0.1686, 0.7859, 0.1939, 0.7859, 0.1434, 0.7859, 0.1181, 0.7985, 0.1181, 0.7985, 0.1434, 0.7859, 0.1686, 0.7859, 0.1434, 0.7985, 0.1434, 0.7985, 0.1686, 0.7859, 0.1939, 0.7859, 0.1686, 0.7985, 0.1686, 0.7985, 0.1939, 0.7859, 0.2192, 0.7859, 0.1939, 0.7985, 0.1939, 0.7985, 0.2192, 0.7859, 0.2444, 0.7859, 0.2192, 0.7985, 0.2192, 0.7985, 0.2444, 0.7985, 0.2192, 0.7985, 0.1939, 0.8112, 0.1939, 0.8112, 0.2192, 0.7985, 0.2444, 0.7985, 0.2192, 0.8112, 0.2192, 0.8112, 0.2444, 0.7985, 0.1434, 0.7985, 0.1181, 0.8112, 0.1181, 0.8112, 0.1434, 0.7985, 0.1686, 0.7985, 0.1434, 0.8112, 0.1434, 0.8112, 0.1686, 0.7985, 0.1939, 0.7985, 0.1686, 0.8112, 0.1686, 0.8112, 0.1939, 0.8112, 0.1434, 0.8112, 0.1181, 0.8238, 0.1181, 0.8238, 0.1434, 0.8112, 0.1686, 0.8112, 0.1434, 0.8238, 0.1434, 0.8238, 0.1686, 0.8112, 0.1939, 0.8112, 0.1686, 0.8238, 0.1686, 0.8238, 0.1939, 0.8112, 0.2192, 0.8112, 0.1939, 0.8238, 0.1939, 0.8238, 0.2192, 0.8112, 0.2444, 0.8112, 0.2192, 0.8238, 0.2192, 0.8238, 0.2444, 0.4195, 0.2444, 0.4195, 0.2192, 0.4322, 0.2192, 0.4322, 0.2444, 0.4195, 0.1434, 0.4195, 0.1181, 0.4322, 0.1181, 0.4322, 0.1434, 0.4195, 0.1686, 0.4195, 0.1434, 0.4322, 0.1434, 0.4322, 0.1686, 0.4195, 0.1939, 0.4195, 0.1686, 0.4322, 0.1686, 0.4322, 0.1939, 0.4195, 0.2192, 0.4195, 0.1939, 0.4322, 0.1939, 0.4322, 0.2192, 0.4322, 0.1434, 0.4322, 0.1181, 0.4448, 0.1181, 0.4448, 0.1434, 0.4322, 0.1686, 0.4322, 0.1434, 0.4448, 0.1434, 0.4448, 0.1686, 0.4322, 0.1939, 0.4322, 0.1686, 0.4448, 0.1686, 0.4448, 0.1939, 0.4322, 0.2192, 0.4322, 0.1939, 0.4448, 0.1939, 0.4448, 0.2192, 0.4322, 0.2444, 0.4322, 0.2192, 0.4448, 0.2192, 0.4448, 0.2444, 0.4448, 0.2444, 0.4448, 0.2192, 0.4574, 0.2192, 0.4574, 0.2444, 0.4448, 0.1434, 0.4448, 0.1181, 0.4574, 0.1181, 0.4574, 0.1434, 0.4448, 0.1686, 0.4448, 0.1434, 0.4574, 0.1434, 0.4574, 0.1686, 0.4448, 0.1939, 0.4448, 0.1686, 0.4574, 0.1686, 0.4574, 0.1939, 0.4448, 0.2192, 0.4448, 0.1939, 0.4574, 0.1939, 0.4574, 0.2192, 0.4574, 0.1686, 0.4574, 0.1434, 0.4701, 0.1434, 0.4701, 0.1686, 0.4574, 0.1939, 0.4574, 0.1686, 0.4701, 0.1686, 0.4701, 0.1939, 0.4574, 0.2192, 0.4574, 0.1939, 0.4701, 0.1939, 0.4701, 0.2192, 0.4574, 0.2444, 0.4574, 0.2192, 0.4701, 0.2192, 0.4701, 0.2444, 0.4574, 0.1434, 0.4574, 0.1181, 0.4701, 0.1181, 0.4701, 0.1434, 0.4701, 0.1434, 0.4701, 0.1181, 0.4827, 0.1181, 0.4827, 0.1434, 0.4701, 0.1686, 0.4701, 0.1434, 0.4827, 0.1434, 0.4827, 0.1686, 0.4701, 0.1939, 0.4701, 0.1686, 0.4827, 0.1686, 0.4827, 0.1939, 0.4701, 0.2192, 0.4701, 0.1939, 0.4827, 0.1939, 0.4827, 0.2192, 0.4701, 0.2444, 0.4701, 0.2192, 0.4827, 0.2192, 0.4827, 0.2444, 0.4827, 0.1939, 0.4827, 0.1686, 0.4953, 0.1686, 0.4953, 0.1939, 0.4827, 0.2192, 0.4827, 0.1939, 0.4953, 0.1939, 0.4953, 0.2192, 0.4827, 0.2444, 0.4827, 0.2192, 0.4953, 0.2192, 0.4953, 0.2444, 0.4827, 0.1434, 0.4827, 0.1181, 0.4953, 0.1181, 0.4953, 0.1434, 0.4827, 0.1686, 0.4827, 0.1434, 0.4953, 0.1434, 0.4953, 0.1686, 0.4953, 0.1434, 0.4953, 0.1181, 0.508, 0.1181, 0.508, 0.1434, 0.4953, 0.1686, 0.4953, 0.1434, 0.508, 0.1434, 0.508, 0.1686, 0.4953, 0.1939, 0.4953, 0.1686, 0.508, 0.1686, 0.508, 0.1939, 0.4953, 0.2192, 0.4953, 0.1939, 0.508, 0.1939, 0.508, 0.2192, 0.4953, 0.2444, 0.4953, 0.2192, 0.508, 0.2192, 0.508, 0.2444, 0.508, 0.1939, 0.508, 0.1686, 0.5206, 0.1686, 0.5206, 0.1939, 0.508, 0.2192, 0.508, 0.1939, 0.5206, 0.1939, 0.5206, 0.2192, 0.508, 0.2444, 0.508, 0.2192, 0.5206, 0.2192, 0.5206, 0.2444, 0.508, 0.1434, 0.508, 0.1181, 0.5206, 0.1181, 0.5206, 0.1434, 0.508, 0.1686, 0.508, 0.1434, 0.5206, 0.1434, 0.5206, 0.1686, 0.7606, 0.1181, 0.748, 0.1181, 0.748, 0.1181, 0.7606, 0.1181, 0.7733, 0.1181, 0.7606, 0.1181, 0.7606, 0.1181, 0.7733, 0.1181, 0.5459, 0.1181, 0.5332, 0.1181, 0.5332, 0.1181, 0.5459, 0.1181, 0.5459, 0.1181, 0.5459, 0.1181, 0.5332, 0.1181, 0.5332, 0.1181, 0.748, 0.1181, 0.7606, 0.1181, 0.748, 0.1181, 0.01487, 0.09599, 0.02939, 0.07088, 0.05045, 0.04829, 0.07727, 0.02909, 0.108, 0.01319, 0.1084, 0.01357, 0.1436, 0.003119, 0.1435, 0.00265, 0.181, -0.001757, 0.2189, -0.001775, 0.2561, 0.003509, 0.2911, 0.0139, 0.3226, 0.02898, 0.3495, 0.04818, 0.3705, 0.07078, 0.3851, 0.09589, 0.3925, 0.1226, 0.3925, 0.1497, 0.3852, 0.1764, 0.3707, 0.2016, 0.3507, 0.2247, 0.3502, 0.2245, 0.3232, 0.2438, 0.3235, 0.2443, 0.2912, 0.2584, 0.2914, 0.2589, 0.2562, 0.269, 0.219, 0.2743, 0.181, 0.2742, 0.1438, 0.2689, 0.1088, 0.2585, 0.07723, 0.2434, 0.05042, 0.2242, 0.02937, 0.2016, 0.01487, 0.1765, 0.007475, 0.1498, 0.007475, 0.1226, 0.9194, 0.6322, 0.8878, 0.6661, 0.8476, 0.695, 0.8002, 0.7177, 0.7476, 0.7333, 0.6918, 0.7412, 0.6349, 0.7412, 0.579, 0.7333, 0.5264, 0.7177, 0.4791, 0.695, 0.4389, 0.6661, 0.4072, 0.6322, 0.3854, 0.5945, 0.3743, 0.5545, 0.3743, 0.5137, 0.3854, 0.4736, 0.4072, 0.4359, 0.4389, 0.402, 0.4791, 0.3732, 0.5264, 0.3505, 0.579, 0.3349, 0.6349, 0.3269, 0.6918, 0.3269, 0.7476, 0.3349, 0.8002, 0.3505, 0.8476, 0.3732, 0.8878, 0.402, 0.9194, 0.4359, 0.9412, 0.4736, 0.9523, 0.5137, 0.9523, 0.5545, 0.9412, 0.5945])
me_sphere.materials.append(mat_material_001)
me_sphere.update()
me_cylinder = bpy.data.meshes.new('Cylinder')
me_cylinder.from_pydata([(0.0, 1.0, -1.0), (0.0, 1.0, 1.0), (0.1951, 0.9808, -1.0), (0.1951, 0.9808, 1.0), (0.3827, 0.9239, -1.0), (0.3827, 0.9239, 1.0), (0.5556, 0.8315, -1.0), (0.5556, 0.8315, 1.0), (0.7071, 0.7071, -1.0), (0.7071, 0.7071, 1.0), (0.8315, 0.5556, -1.0), (0.8315, 0.5556, 1.0), (0.9239, 0.3827, -1.0), (0.9239, 0.3827, 1.0), (0.9808, 0.1951, -1.0), (0.9808, 0.1951, 1.0), (1.0, 0.0, -1.0), (1.0, 0.0, 1.0), (0.9808, -0.1951, -1.0), (0.9808, -0.1951, 1.0), (0.9239, -0.3827, -1.0), (0.9239, -0.3827, 1.0), (0.8315, -0.5556, -1.0), (0.8315, -0.5556, 1.0), (0.7071, -0.7071, -1.0), (0.7071, -0.7071, 1.0), (0.5556, -0.8315, -1.0), (0.5556, -0.8315, 1.0), (0.3827, -0.9239, -1.0), (0.3827, -0.9239, 1.0), (0.1951, -0.9808, -1.0), (0.1951, -0.9808, 1.0), (0.0, -1.0, -1.0), (0.0, -1.0, 1.0), (-0.1951, -0.9808, -1.0), (-0.1951, -0.9808, 1.0), (-0.3827, -0.9239, -1.0), (-0.3827, -0.9239, 1.0), (-0.5556, -0.8315, -1.0), (-0.5556, -0.8315, 1.0), (-0.7071, -0.7071, -1.0), (-0.7071, -0.7071, 1.0), (-0.8315, -0.5556, -1.0), (-0.8315, -0.5556, 1.0), (-0.9239, -0.3827, -1.0), (-0.9239, -0.3827, 1.0), (-0.9808, -0.1951, -1.0), (-0.9808, -0.1951, 1.0), (-1.0, 0.0, -1.0), (-1.0, 0.0, 1.0), (-0.9808, 0.1951, -1.0), (-0.9808, 0.1951, 1.0), (-0.9239, 0.3827, -1.0), (-0.9239, 0.3827, 1.0), (-0.8315, 0.5556, -1.0), (-0.8315, 0.5556, 1.0), (-0.7071, 0.7071, -1.0), (-0.7071, 0.7071, 1.0), (-0.5556, 0.8315, -1.0), (-0.5556, 0.8315, 1.0), (-0.3827, 0.9239, -1.0), (-0.3827, 0.9239, 1.0), (-0.1951, 0.9808, -1.0), (-0.1951, 0.9808, 1.0)], [], [(0, 1, 3, 2), (2, 3, 5, 4), (4, 5, 7, 6), (6, 7, 9, 8), (8, 9, 11, 10), (10, 11, 13, 12), (12, 13, 15, 14), (14, 15, 17, 16), (16, 17, 19, 18), (18, 19, 21, 20), (20, 21, 23, 22), (22, 23, 25, 24), (24, 25, 27, 26), (26, 27, 29, 28), (28, 29, 31, 30), (30, 31, 33, 32), (32, 33, 35, 34), (34, 35, 37, 36), (36, 37, 39, 38), (38, 39, 41, 40), (40, 41, 43, 42), (42, 43, 45, 44), (44, 45, 47, 46), (46, 47, 49, 48), (48, 49, 51, 50), (50, 51, 53, 52), (52, 53, 55, 54), (54, 55, 57, 56), (56, 57, 59, 58), (58, 59, 61, 60), (3, 1, 63, 61, 59, 57, 55, 53, 51, 49, 47, 45, 43, 41, 39, 37, 35, 33, 31, 29, 27, 25, 23, 21, 19, 17, 15, 13, 11, 9, 7, 5), (60, 61, 63, 62), (62, 63, 1, 0), (0, 2, 4, 6, 8, 10, 12, 14, 16, 18, 20, 22, 24, 26, 28, 30, 32, 34, 36, 38, 40, 42, 44, 46, 48, 50, 52, 54, 56, 58, 60, 62)])
_uv = me_cylinder.uv_layers.new(name='UVMap')
_uv.uv.foreach_set('vector', [1.0, 0.5, 1.0, 1.0, 0.9688, 1.0, 0.9688, 0.5, 0.9688, 0.5, 0.9688, 1.0, 0.9375, 1.0, 0.9375, 0.5, 0.9375, 0.5, 0.9375, 1.0, 0.9062, 1.0, 0.9062, 0.5, 0.9062, 0.5, 0.9062, 1.0, 0.875, 1.0, 0.875, 0.5, 0.875, 0.5, 0.875, 1.0, 0.8438, 1.0, 0.8438, 0.5, 0.8438, 0.5, 0.8438, 1.0, 0.8125, 1.0, 0.8125, 0.5, 0.8125, 0.5, 0.8125, 1.0, 0.7812, 1.0, 0.7812, 0.5, 0.7812, 0.5, 0.7812, 1.0, 0.75, 1.0, 0.75, 0.5, 0.75, 0.5, 0.75, 1.0, 0.7188, 1.0, 0.7188, 0.5, 0.7188, 0.5, 0.7188, 1.0, 0.6875, 1.0, 0.6875, 0.5, 0.6875, 0.5, 0.6875, 1.0, 0.6562, 1.0, 0.6562, 0.5, 0.6562, 0.5, 0.6562, 1.0, 0.625, 1.0, 0.625, 0.5, 0.625, 0.5, 0.625, 1.0, 0.5938, 1.0, 0.5938, 0.5, 0.5938, 0.5, 0.5938, 1.0, 0.5625, 1.0, 0.5625, 0.5, 0.5625, 0.5, 0.5625, 1.0, 0.5312, 1.0, 0.5312, 0.5, 0.5312, 0.5, 0.5312, 1.0, 0.5, 1.0, 0.5, 0.5, 0.5, 0.5, 0.5, 1.0, 0.4688, 1.0, 0.4688, 0.5, 0.4688, 0.5, 0.4688, 1.0, 0.4375, 1.0, 0.4375, 0.5, 0.4375, 0.5, 0.4375, 1.0, 0.4062, 1.0, 0.4062, 0.5, 0.4062, 0.5, 0.4062, 1.0, 0.375, 1.0, 0.375, 0.5, 0.375, 0.5, 0.375, 1.0, 0.3438, 1.0, 0.3438, 0.5, 0.3438, 0.5, 0.3438, 1.0, 0.3125, 1.0, 0.3125, 0.5, 0.3125, 0.5, 0.3125, 1.0, 0.2812, 1.0, 0.2812, 0.5, 0.2812, 0.5, 0.2812, 1.0, 0.25, 1.0, 0.25, 0.5, 0.25, 0.5, 0.25, 1.0, 0.2188, 1.0, 0.2188, 0.5, 0.2188, 0.5, 0.2188, 1.0, 0.1875, 1.0, 0.1875, 0.5, 0.1875, 0.5, 0.1875, 1.0, 0.1562, 1.0, 0.1562, 0.5, 0.1562, 0.5, 0.1562, 1.0, 0.125, 1.0, 0.125, 0.5, 0.125, 0.5, 0.125, 1.0, 0.09375, 1.0, 0.09375, 0.5, 0.09375, 0.5, 0.09375, 1.0, 0.0625, 1.0, 0.0625, 0.5, 0.2968, 0.4854, 0.25, 0.49, 0.2032, 0.4854, 0.1582, 0.4717, 0.1167, 0.4496, 0.08029, 0.4197, 0.05045, 0.3833, 0.02827, 0.3418, 0.01461, 0.2968, 0.01, 0.25, 0.01461, 0.2032, 0.02827, 0.1582, 0.05045, 0.1167, 0.08029, 0.08029, 0.1167, 0.05045, 0.1582, 0.02827, 0.2032, 0.01461, 0.25, 0.01, 0.2968, 0.01461, 0.3418, 0.02827, 0.3833, 0.05045, 0.4197, 0.08029, 0.4496, 0.1167, 0.4717, 0.1582, 0.4854, 0.2032, 0.49, 0.25, 0.4854, 0.2968, 0.4717, 0.3418, 0.4496, 0.3833, 0.4197, 0.4197, 0.3833, 0.4496, 0.3418, 0.4717, 0.0625, 0.5, 0.0625, 1.0, 0.03125, 1.0, 0.03125, 0.5, 0.03125, 0.5, 0.03125, 1.0, 0.0, 1.0, 0.0, 0.5, 0.75, 0.49, 0.7968, 0.4854, 0.8418, 0.4717, 0.8833, 0.4496, 0.9197, 0.4197, 0.9496, 0.3833, 0.9717, 0.3418, 0.9854, 0.2968, 0.99, 0.25, 0.9854, 0.2032, 0.9717, 0.1582, 0.9496, 0.1167, 0.9197, 0.08029, 0.8833, 0.05045, 0.8418, 0.02827, 0.7968, 0.01461, 0.75, 0.01, 0.7032, 0.01461, 0.6582, 0.02827, 0.6167, 0.05045, 0.5803, 0.08029, 0.5504, 0.1167, 0.5283, 0.1582, 0.5146, 0.2032, 0.51, 0.25, 0.5146, 0.2968, 0.5283, 0.3418, 0.5504, 0.3833, 0.5803, 0.4197, 0.6167, 0.4496, 0.6582, 0.4717, 0.7032, 0.4854])
me_cylinder.materials.append(mat_material_002)
me_cylinder.update()
me_cylinder_001 = bpy.data.meshes.new('Cylinder.001')
me_cylinder_001.from_pydata([(0.0, 1.0, -1.0), (0.0, 1.0, 1.0), (0.1951, 0.9808, -1.0), (0.1951, 0.9808, 1.0), (0.3827, 0.9239, -1.0), (0.3827, 0.9239, 1.0), (0.5556, 0.8315, -1.0), (0.5556, 0.8315, 1.0), (0.7071, 0.7071, -1.0), (0.7071, 0.7071, 1.0), (0.8315, 0.5556, -1.0), (0.8315, 0.5556, 1.0), (0.9239, 0.3827, -1.0), (0.9239, 0.3827, 1.0), (0.9808, 0.1951, -1.0), (0.9808, 0.1951, 1.0), (1.0, 0.0, -1.0), (1.0, 0.0, 1.0), (0.9808, -0.1951, -1.0), (0.9808, -0.1951, 1.0), (0.9239, -0.3827, -1.0), (0.9239, -0.3827, 1.0), (0.8315, -0.5556, -1.0), (0.8315, -0.5556, 1.0), (0.7071, -0.7071, -1.0), (0.7071, -0.7071, 1.0), (0.5556, -0.8315, -1.0), (0.5556, -0.8315, 1.0), (0.3827, -0.9239, -1.0), (0.3827, -0.9239, 1.0), (0.1951, -0.9808, -1.0), (0.1951, -0.9808, 1.0), (0.0, -1.0, -1.0), (0.0, -1.0, 1.0), (-0.1951, -0.9808, -1.0), (-0.1951, -0.9808, 1.0), (-0.3827, -0.9239, -1.0), (-0.3827, -0.9239, 1.0), (-0.5556, -0.8315, -1.0), (-0.5556, -0.8315, 1.0), (-0.7071, -0.7071, -1.0), (-0.7071, -0.7071, 1.0), (-0.8315, -0.5556, -1.0), (-0.8315, -0.5556, 1.0), (-0.9239, -0.3827, -1.0), (-0.9239, -0.3827, 1.0), (-0.9808, -0.1951, -1.0), (-0.9808, -0.1951, 1.0), (-1.0, 0.0, -1.0), (-1.0, 0.0, 1.0), (-0.9808, 0.1951, -1.0), (-0.9808, 0.1951, 1.0), (-0.9239, 0.3827, -1.0), (-0.9239, 0.3827, 1.0), (-0.8315, 0.5556, -1.0), (-0.8315, 0.5556, 1.0), (-0.7071, 0.7071, -1.0), (-0.7071, 0.7071, 1.0), (-0.5556, 0.8315, -1.0), (-0.5556, 0.8315, 1.0), (-0.3827, 0.9239, -1.0), (-0.3827, 0.9239, 1.0), (-0.1951, 0.9808, -1.0), (-0.1951, 0.9808, 1.0)], [], [(0, 1, 3, 2), (2, 3, 5, 4), (4, 5, 7, 6), (6, 7, 9, 8), (8, 9, 11, 10), (10, 11, 13, 12), (12, 13, 15, 14), (14, 15, 17, 16), (16, 17, 19, 18), (18, 19, 21, 20), (20, 21, 23, 22), (22, 23, 25, 24), (24, 25, 27, 26), (26, 27, 29, 28), (28, 29, 31, 30), (30, 31, 33, 32), (32, 33, 35, 34), (34, 35, 37, 36), (36, 37, 39, 38), (38, 39, 41, 40), (40, 41, 43, 42), (42, 43, 45, 44), (44, 45, 47, 46), (46, 47, 49, 48), (48, 49, 51, 50), (50, 51, 53, 52), (52, 53, 55, 54), (54, 55, 57, 56), (56, 57, 59, 58), (58, 59, 61, 60), (3, 1, 63, 61, 59, 57, 55, 53, 51, 49, 47, 45, 43, 41, 39, 37, 35, 33, 31, 29, 27, 25, 23, 21, 19, 17, 15, 13, 11, 9, 7, 5), (60, 61, 63, 62), (62, 63, 1, 0), (0, 2, 4, 6, 8, 10, 12, 14, 16, 18, 20, 22, 24, 26, 28, 30, 32, 34, 36, 38, 40, 42, 44, 46, 48, 50, 52, 54, 56, 58, 60, 62)])
_uv = me_cylinder_001.uv_layers.new(name='UVMap')
_uv.uv.foreach_set('vector', [1.0, 0.5, 1.0, 1.0, 0.9688, 1.0, 0.9688, 0.5, 0.9688, 0.5, 0.9688, 1.0, 0.9375, 1.0, 0.9375, 0.5, 0.9375, 0.5, 0.9375, 1.0, 0.9062, 1.0, 0.9062, 0.5, 0.9062, 0.5, 0.9062, 1.0, 0.875, 1.0, 0.875, 0.5, 0.875, 0.5, 0.875, 1.0, 0.8438, 1.0, 0.8438, 0.5, 0.8438, 0.5, 0.8438, 1.0, 0.8125, 1.0, 0.8125, 0.5, 0.8125, 0.5, 0.8125, 1.0, 0.7812, 1.0, 0.7812, 0.5, 0.7812, 0.5, 0.7812, 1.0, 0.75, 1.0, 0.75, 0.5, 0.75, 0.5, 0.75, 1.0, 0.7188, 1.0, 0.7188, 0.5, 0.7188, 0.5, 0.7188, 1.0, 0.6875, 1.0, 0.6875, 0.5, 0.6875, 0.5, 0.6875, 1.0, 0.6562, 1.0, 0.6562, 0.5, 0.6562, 0.5, 0.6562, 1.0, 0.625, 1.0, 0.625, 0.5, 0.625, 0.5, 0.625, 1.0, 0.5938, 1.0, 0.5938, 0.5, 0.5938, 0.5, 0.5938, 1.0, 0.5625, 1.0, 0.5625, 0.5, 0.5625, 0.5, 0.5625, 1.0, 0.5312, 1.0, 0.5312, 0.5, 0.5312, 0.5, 0.5312, 1.0, 0.5, 1.0, 0.5, 0.5, 0.5, 0.5, 0.5, 1.0, 0.4688, 1.0, 0.4688, 0.5, 0.4688, 0.5, 0.4688, 1.0, 0.4375, 1.0, 0.4375, 0.5, 0.4375, 0.5, 0.4375, 1.0, 0.4062, 1.0, 0.4062, 0.5, 0.4062, 0.5, 0.4062, 1.0, 0.375, 1.0, 0.375, 0.5, 0.375, 0.5, 0.375, 1.0, 0.3438, 1.0, 0.3438, 0.5, 0.3438, 0.5, 0.3438, 1.0, 0.3125, 1.0, 0.3125, 0.5, 0.3125, 0.5, 0.3125, 1.0, 0.2812, 1.0, 0.2812, 0.5, 0.2812, 0.5, 0.2812, 1.0, 0.25, 1.0, 0.25, 0.5, 0.25, 0.5, 0.25, 1.0, 0.2188, 1.0, 0.2188, 0.5, 0.2188, 0.5, 0.2188, 1.0, 0.1875, 1.0, 0.1875, 0.5, 0.1875, 0.5, 0.1875, 1.0, 0.1562, 1.0, 0.1562, 0.5, 0.1562, 0.5, 0.1562, 1.0, 0.125, 1.0, 0.125, 0.5, 0.125, 0.5, 0.125, 1.0, 0.09375, 1.0, 0.09375, 0.5, 0.09375, 0.5, 0.09375, 1.0, 0.0625, 1.0, 0.0625, 0.5, 0.2968, 0.4854, 0.25, 0.49, 0.2032, 0.4854, 0.1582, 0.4717, 0.1167, 0.4496, 0.08029, 0.4197, 0.05045, 0.3833, 0.02827, 0.3418, 0.01461, 0.2968, 0.01, 0.25, 0.01461, 0.2032, 0.02827, 0.1582, 0.05045, 0.1167, 0.08029, 0.08029, 0.1167, 0.05045, 0.1582, 0.02827, 0.2032, 0.01461, 0.25, 0.01, 0.2968, 0.01461, 0.3418, 0.02827, 0.3833, 0.05045, 0.4197, 0.08029, 0.4496, 0.1167, 0.4717, 0.1582, 0.4854, 0.2032, 0.49, 0.25, 0.4854, 0.2968, 0.4717, 0.3418, 0.4496, 0.3833, 0.4197, 0.4197, 0.3833, 0.4496, 0.3418, 0.4717, 0.0625, 0.5, 0.0625, 1.0, 0.03125, 1.0, 0.03125, 0.5, 0.03125, 0.5, 0.03125, 1.0, 0.0, 1.0, 0.0, 0.5, 0.75, 0.49, 0.7968, 0.4854, 0.8418, 0.4717, 0.8833, 0.4496, 0.9197, 0.4197, 0.9496, 0.3833, 0.9717, 0.3418, 0.9854, 0.2968, 0.99, 0.25, 0.9854, 0.2032, 0.9717, 0.1582, 0.9496, 0.1167, 0.9197, 0.08029, 0.8833, 0.05045, 0.8418, 0.02827, 0.7968, 0.01461, 0.75, 0.01, 0.7032, 0.01461, 0.6582, 0.02827, 0.6167, 0.05045, 0.5803, 0.08029, 0.5504, 0.1167, 0.5283, 0.1582, 0.5146, 0.2032, 0.51, 0.25, 0.5146, 0.2968, 0.5283, 0.3418, 0.5504, 0.3833, 0.5803, 0.4197, 0.6167, 0.4496, 0.6582, 0.4717, 0.7032, 0.4854])
me_cylinder_001.materials.append(mat_material_002)
me_cylinder_001.update()

# ---- objects
ob_sphere_001 = bpy.data.objects.new('Sphere.001', me_sphere_001)
ob_sphere = bpy.data.objects.new('Sphere', me_sphere)
ob_cylinder = bpy.data.objects.new('Cylinder', me_cylinder)
ob_cylinder_001 = bpy.data.objects.new('Cylinder.001', me_cylinder_001)

# ---- transforms, parenting, visibility, modifiers, constraints
ob_sphere_001.location = (0.0, 0.0, 0.0)
ob_sphere_001.rotation_euler = (-3.142, 0.0, 0.0)
ob_sphere_001.scale = (1.0, 1.0, 0.6)
ob_sphere.location = (0.0003169, 0.0123, 0.2791)
ob_sphere.rotation_euler = (3.142, 0.0, 0.0)
ob_sphere.scale = (1.0, 1.0, 0.5)
ob_cylinder.location = (0.0, -0.01693, 0.06791)
ob_cylinder.scale = (0.9, 0.9, 0.08)
ob_cylinder_001.location = (0.0, 0.05587, 0.2377)
ob_cylinder_001.rotation_euler = (0.0, -0.0, -0.1672)
ob_cylinder_001.scale = (0.9, 0.9, 0.08)

# ---- collection membership
col_collection.objects.link(ob_sphere_001)
col_collection.objects.link(ob_sphere)
col_collection.objects.link(ob_cylinder)
col_collection.objects.link(ob_cylinder_001)

# ---- scene / render settings (as saved in the file)
scene.frame_start = 1; scene.frame_end = 250; scene.frame_set(1)
scene.render.engine = 'BLENDER_EEVEE_NEXT'
scene.render.bake_bias = 0.0
scene.render.bake_samples = 0
scene.cycles.sampling_pattern = 'TABULATED_SOBOL'
scene.eevee.use_volume_custom_range = False
bpy.context.view_layer.update()

# ---- added for rendering (the .blend has no active camera and no usable light): camera, sun
cam_auto = bpy.data.cameras.new('AutoCamera')
cam_auto.lens = 50.0
cam_auto.sensor_width = 36.0
cam_auto.clip_end = 1000.0
ob_auto_camera = bpy.data.objects.new('AutoCamera', cam_auto)
scene.collection.objects.link(ob_auto_camera)
ob_auto_camera.location = (2.85762, -3.38259, 2.5187)
ob_auto_camera.rotation_euler = (1.09748, -7.21219e-08, 0.694738)
scene.camera = ob_auto_camera
light_auto_sun = bpy.data.lights.new('AutoSun', 'SUN')
light_auto_sun.energy = 3.0
light_auto_sun.angle = 0.0523599
ob_auto_sun = bpy.data.objects.new('AutoSun', light_auto_sun)
scene.collection.objects.link(ob_auto_sun)
ob_auto_sun.rotation_euler = (0.872665, 0.174533, 0.523599)
bpy.context.view_layer.update()
